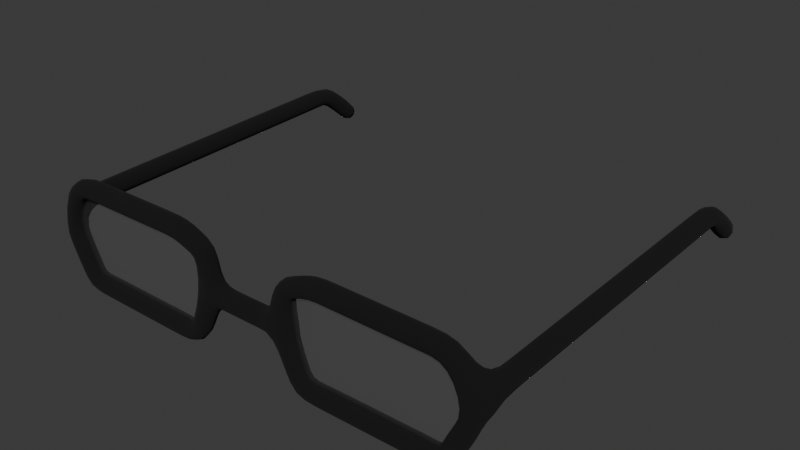# Source: Glasses.blend  (saved by Blender 4.2.66; exported with 4.5.12 LTS)
import bpy
from mathutils import Matrix  # noqa: F401  (used for matrix-valued properties, if any)

bpy.ops.wm.read_factory_settings(use_empty=True)
scene = bpy.context.scene
scene.name = 'Scene'

# ---- collections
col_collection = bpy.data.collections.new('Collection'); scene.collection.children.link(col_collection)

# ---- materials (node trees are filled in below, after node groups)
mat_framematerial = bpy.data.materials.new('FrameMaterial')
mat_glassmaterial = bpy.data.materials.new('GlassMaterial')

# ---- material node trees
mat_framematerial.use_nodes = True; mat_framematerial.node_tree.nodes.clear()
_N = mat_framematerial.node_tree.nodes; _L = mat_framematerial.node_tree.links
n0 = _N.new('ShaderNodeBsdfPrincipled'); n0.name = 'Principled BSDF'; n0.location = (10, 300)
n0.inputs[0].default_value = (0.0, 0.0, 0.0, 1.0)
n0.inputs[2].default_value = 1.0
n1 = _N.new('ShaderNodeOutputMaterial'); n1.name = 'Material Output'; n1.location = (300, 300)
_L.new(n0.outputs[0], n1.inputs[0])
n1.is_active_output = True
mat_glassmaterial.use_nodes = True; mat_glassmaterial.node_tree.nodes.clear()
_N = mat_glassmaterial.node_tree.nodes; _L = mat_glassmaterial.node_tree.links
n0 = _N.new('ShaderNodeBsdfPrincipled'); n0.name = 'Principled BSDF'; n0.location = (10, 300)
n0.inputs[1].default_value = 1.0
n0.inputs[4].default_value = 0.1
n1 = _N.new('ShaderNodeOutputMaterial'); n1.name = 'Material Output'; n1.location = (300, 300)
_L.new(n0.outputs[0], n1.inputs[0])
n1.is_active_output = True

# ---- world
world_world = bpy.data.worlds.new('World'); scene.world = world_world
world_world.use_nodes = True; world_world.node_tree.nodes.clear()
_N = world_world.node_tree.nodes; _L = world_world.node_tree.links
n0 = _N.new('ShaderNodeOutputWorld'); n0.name = 'World Output'; n0.location = (300, 300)
n1 = _N.new('ShaderNodeBackground'); n1.name = 'Background'; n1.location = (10, 300)
n1.inputs[0].default_value = (0.05088, 0.05088, 0.05088, 1.0)
_L.new(n1.outputs[0], n0.inputs[0])
n0.is_active_output = True
world_world.color = (0.05088, 0.05088, 0.05088)
world_world.sun_shadow_jitter_overblur = 0.0

# ---- meshes
me_plane = bpy.data.meshes.new('Plane')
me_plane.from_pydata([(0.0, 0.0, 0.0), (1.0, 0.0, 0.0), (1.113, -1.53e-07, 0.9122), (1.854, -1.903e-07, 1.19), (5.046, -1.877e-07, 1.17), (1.51, 1.37e-07, -1.197), (5.01, 1.328e-07, -1.166), (5.475, 3.557e-08, -0.2648), (5.751, -1.152e-07, 0.4924), (5.751, 8.423, 0.7057), (5.751, 9.123, 0.1461), (5.751, 9.466, -0.1971)], [(0, 1), (1, 2), (2, 3), (3, 4), (1, 5), (5, 6), (6, 7), (7, 8), (4, 8), (8, 9), (9, 10), (10, 11)], [])
_uv = me_plane.uv_layers.new(name='UVMap')
_uv.uv.foreach_set('vector', [])
me_plane.materials.append(mat_framematerial)
me_plane.update()
me_plane_001 = bpy.data.meshes.new('Plane.001')
me_plane_001.from_pydata([(-1.325, 0.08984, -4.098e-08), (-0.7375, -1.128, 0.0), (-1.142, 0.8478, 0.0), (-0.4359, 1.128, 0.0), (2.661, -1.128, 0.0), (2.661, 1.128, 0.0), (3.243, -0.06459, -3.405e-08), (3.058, 0.8278, 6.879e-10)], [], [(0, 1, 3, 2), (3, 1, 4, 5), (5, 4, 6, 7)])
_uv = me_plane_001.uv_layers.new(name='UVMap')
_uv.uv.foreach_set('vector', [0.0, 0.0, 1.0, 0.0, 1.0, 1.0, 0.0, 1.0, 1.0, 1.0, 1.0, 0.0, 1.0, 0.0, 1.0, 1.0, 1.0, 1.0, 1.0, 0.0, 1.0, 0.0, 1.0, 1.0])
me_plane_001.materials.append(mat_glassmaterial)
me_plane_001.update()
arm_armature_002 = bpy.data.armatures.new('Armature.002')  # bones are not reproduced

# ---- objects
ob_root = bpy.data.objects.new('Root', None)
ob_frame = bpy.data.objects.new('Frame', me_plane)
ob_lens = bpy.data.objects.new('Lens', me_plane_001)
ob_armature = bpy.data.objects.new('Armature', arm_armature_002)

# ---- transforms, parenting, visibility, modifiers, constraints
ob_root.location = (0.0, 0.0, 0.0)
ob_frame.location = (0.0, 0.0, 0.0)
_vg = ob_frame.vertex_groups.new(name='Bone.00')
_vg.add([0, 1], 1.0, 'REPLACE')
_vg = ob_frame.vertex_groups.new(name='Bone.01')
_vg.add([1, 2], 1.0, 'REPLACE')
_vg = ob_frame.vertex_groups.new(name='Bone.02')
_vg.add([2, 3], 1.0, 'REPLACE')
_vg = ob_frame.vertex_groups.new(name='Bone.03')
_vg.add([3, 4], 1.0, 'REPLACE')
_vg = ob_frame.vertex_groups.new(name='Bone.08')
_vg.add([4, 8], 1.0, 'REPLACE')
_vg = ob_frame.vertex_groups.new(name='Bone.07')
_vg.add([7, 8], 1.0, 'REPLACE')
_vg = ob_frame.vertex_groups.new(name='Bone.06')
_vg.add([6, 7], 1.0, 'REPLACE')
_vg = ob_frame.vertex_groups.new(name='Bone.05')
_vg.add([5, 6], 1.0, 'REPLACE')
_vg = ob_frame.vertex_groups.new(name='Bone.04')
_vg.add([1, 5], 1.0, 'REPLACE')
_vg = ob_frame.vertex_groups.new(name='Bone.09')
_vg.add([8, 9], 1.0, 'REPLACE')
_vg = ob_frame.vertex_groups.new(name='Bone.10')
_vg.add([9, 10], 1.0, 'REPLACE')
_vg = ob_frame.vertex_groups.new(name='Bone.11')
_vg.add([10, 11], 1.0, 'REPLACE')
_vg = ob_frame.vertex_groups.new(name='Bone.001')
_vg.add([0, 1], 1.0, 'REPLACE')
_vg = ob_frame.vertex_groups.new(name='Bone.002')
_vg.add([1, 2], 1.0, 'REPLACE')
_vg = ob_frame.vertex_groups.new(name='Bone.003')
_vg.add([2, 3], 1.0, 'REPLACE')
_vg = ob_frame.vertex_groups.new(name='Bone.004')
_vg.add([3, 4], 1.0, 'REPLACE')
_vg = ob_frame.vertex_groups.new(name='Bone.009')
_vg.add([4, 8], 1.0, 'REPLACE')
_vg = ob_frame.vertex_groups.new(name='Bone.008')
_vg.add([7, 8], 1.0, 'REPLACE')
_vg = ob_frame.vertex_groups.new(name='Bone.007')
_vg.add([6, 7], 1.0, 'REPLACE')
_vg = ob_frame.vertex_groups.new(name='Bone.006')
_vg.add([5, 6], 1.0, 'REPLACE')
_vg = ob_frame.vertex_groups.new(name='Bone.005')
_vg.add([1, 5], 1.0, 'REPLACE')
_vg = ob_frame.vertex_groups.new(name='Bone.010')
_vg.add([8, 9], 1.0, 'REPLACE')
_vg = ob_frame.vertex_groups.new(name='Bone.011')
_vg.add([9, 10], 1.0, 'REPLACE')
_vg = ob_frame.vertex_groups.new(name='Bone.012')
_vg.add([10, 11], 1.0, 'REPLACE')
_vg = ob_frame.vertex_groups.new(name='Bone.013')
_vg.add([0, 1], 1.0, 'REPLACE')
_vg = ob_frame.vertex_groups.new(name='Bone.014')
_vg.add([1, 2], 1.0, 'REPLACE')
_vg = ob_frame.vertex_groups.new(name='Bone.015')
_vg.add([2, 3], 1.0, 'REPLACE')
_vg = ob_frame.vertex_groups.new(name='Bone.016')
_vg.add([3, 4], 1.0, 'REPLACE')
_vg = ob_frame.vertex_groups.new(name='Bone.017')
_vg.add([4, 8], 1.0, 'REPLACE')
_vg = ob_frame.vertex_groups.new(name='Bone.018')
_vg.add([7, 8], 1.0, 'REPLACE')
_vg = ob_frame.vertex_groups.new(name='Bone.019')
_vg.add([6, 7], 1.0, 'REPLACE')
_vg = ob_frame.vertex_groups.new(name='Bone.020')
_vg.add([5, 6], 1.0, 'REPLACE')
_vg = ob_frame.vertex_groups.new(name='Bone.021')
_vg.add([1, 5], 1.0, 'REPLACE')
_vg = ob_frame.vertex_groups.new(name='Bone.022')
_vg.add([8, 9], 1.0, 'REPLACE')
_vg = ob_frame.vertex_groups.new(name='Bone.023')
_vg.add([9, 10], 1.0, 'REPLACE')
_vg = ob_frame.vertex_groups.new(name='Bone.024')
_vg.add([10, 11], 1.0, 'REPLACE')
_m = ob_frame.modifiers.new('Mirror', 'MIRROR')
_m.merge_threshold = 0.083
_m = ob_frame.modifiers.new('Skin', 'SKIN')
_m.use_smooth_shade = True
_m = ob_frame.modifiers.new('Armature', 'ARMATURE')
_m.object = ob_armature
_m.use_deform_preserve_volume = True
_m = ob_frame.modifiers.new('Subdivision', 'SUBSURF')
_m.render_levels = 1
ob_lens.location = (2.334, 0.0, 0.0)
ob_lens.rotation_euler = (1.571, 0.0, 0.0)
_m = ob_lens.modifiers.new('Mirror', 'MIRROR')
_m.mirror_object = ob_frame
_m = ob_lens.modifiers.new('Solidify', 'SOLIDIFY')
_m.thickness = 0.07
ob_armature.location = (0.0, 0.0, 0.0)
ob_armature.show_in_front = True

# ---- collection membership
col_collection.objects.link(ob_root)
col_collection.objects.link(ob_frame)
col_collection.objects.link(ob_lens)
col_collection.objects.link(ob_armature)

# ---- scene / render settings (as saved in the file)
scene.frame_start = 1; scene.frame_end = 250; scene.frame_set(1)
scene.render.engine = 'BLENDER_EEVEE_NEXT'
bpy.context.view_layer.update()

# ---- added for rendering (the .blend has no active camera and no usable light): camera, sun
cam_auto = bpy.data.cameras.new('AutoCamera')
cam_auto.lens = 50.0
cam_auto.sensor_width = 36.0
cam_auto.clip_end = 1000.0
ob_auto_camera = bpy.data.objects.new('AutoCamera', cam_auto)
scene.collection.objects.link(ob_auto_camera)
ob_auto_camera.location = (14.4232, -12.558, 11.5358)
ob_auto_camera.rotation_euler = (1.09748, -7.21219e-08, 0.694738)
scene.camera = ob_auto_camera
light_auto_sun = bpy.data.lights.new('AutoSun', 'SUN')
light_auto_sun.energy = 3.0
light_auto_sun.angle = 0.0523599
ob_auto_sun = bpy.data.objects.new('AutoSun', light_auto_sun)
scene.collection.objects.link(ob_auto_sun)
ob_auto_sun.rotation_euler = (0.872665, 0.174533, 0.523599)
bpy.context.view_layer.update()
